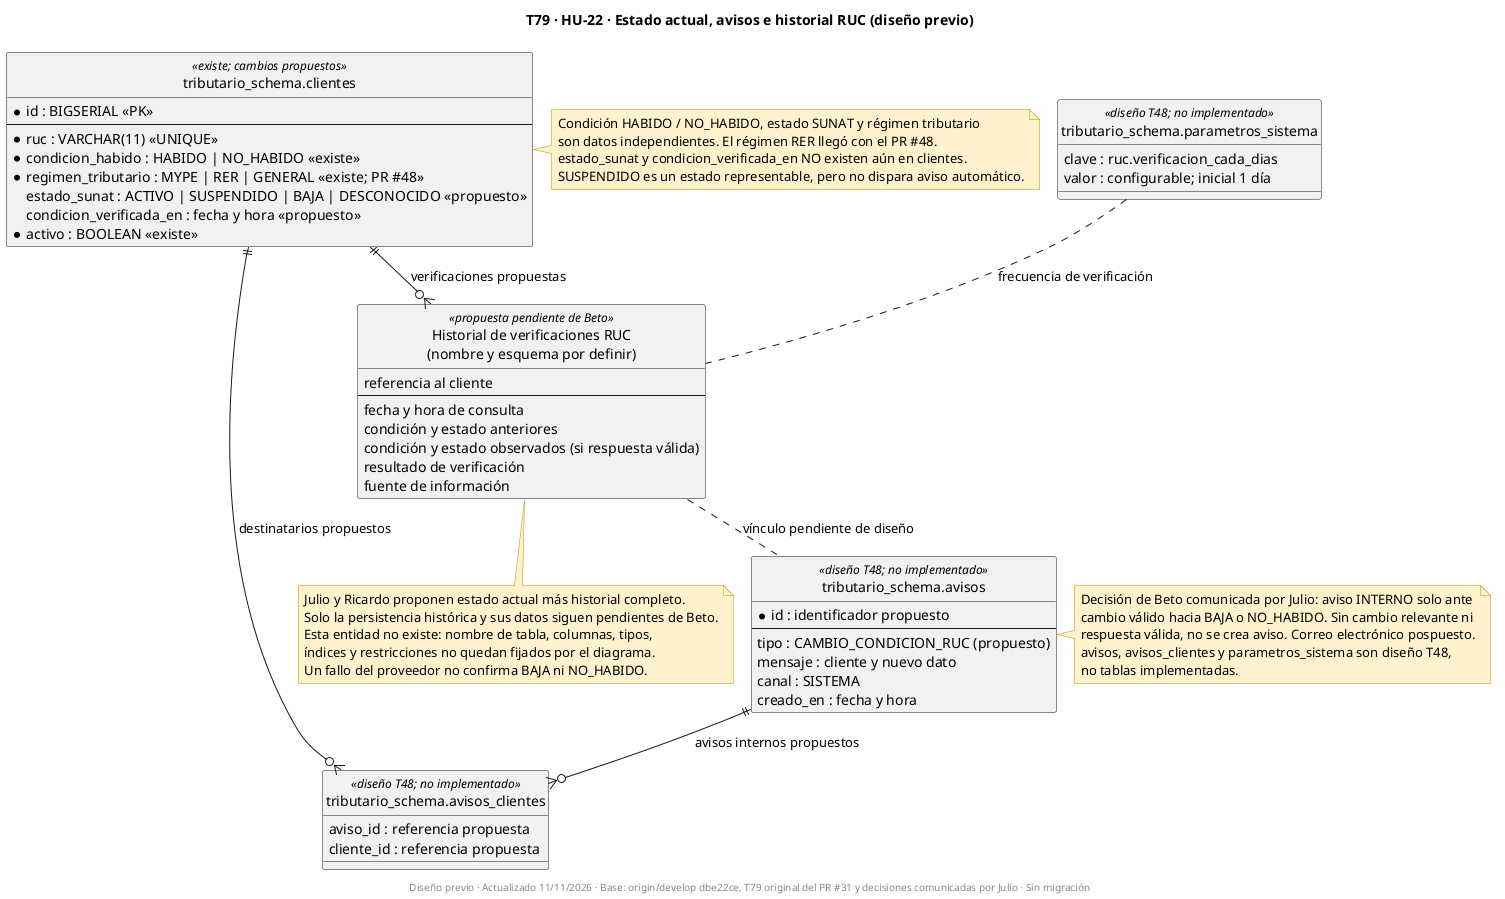

The diagram above was rendered by PlantUML. Its source (embedded in the PNG):
@startuml
!pragma layout smetana
title T79 · HU-22 · Estado actual, avisos e historial RUC (diseño previo)
skinparam shadowing false
skinparam noteBackgroundColor #FFF2CC
skinparam noteBorderColor #BF9000
hide circle

entity "tributario_schema.clientes" as clientes <<existe; cambios propuestos>> {
  * id : BIGSERIAL <<PK>>
  --
  * ruc : VARCHAR(11) <<UNIQUE>>
  * condicion_habido : HABIDO | NO_HABIDO <<existe>>
  * regimen_tributario : MYPE | RER | GENERAL <<existe; PR #48>>
    estado_sunat : ACTIVO | SUSPENDIDO | BAJA | DESCONOCIDO <<propuesto>>
    condicion_verificada_en : fecha y hora <<propuesto>>
  * activo : BOOLEAN <<existe>>
}
entity "Historial de verificaciones RUC\n(nombre y esquema por definir)" as historial <<propuesta pendiente de Beto>> {
  referencia al cliente
  --
  fecha y hora de consulta
  condición y estado anteriores
  condición y estado observados (si respuesta válida)
  resultado de verificación
  fuente de información
}
entity "tributario_schema.avisos" as avisos <<diseño T48; no implementado>> {
  * id : identificador propuesto
  --
  tipo : CAMBIO_CONDICION_RUC (propuesto)
  mensaje : cliente y nuevo dato
  canal : SISTEMA
  creado_en : fecha y hora
}
entity "tributario_schema.avisos_clientes" as ac <<diseño T48; no implementado>> {
  aviso_id : referencia propuesta
  cliente_id : referencia propuesta
}
entity "tributario_schema.parametros_sistema" as param <<diseño T48; no implementado>> {
  clave : ruc.verificacion_cada_dias
  valor : configurable; inicial 1 día
}

clientes ||--o{ historial : verificaciones propuestas
clientes ||--o{ ac : destinatarios propuestos
avisos ||--o{ ac : avisos internos propuestos
historial .. avisos : vínculo pendiente de diseño
param .. historial : frecuencia de verificación

note right of clientes
  Condición HABIDO / NO_HABIDO, estado SUNAT y régimen tributario
  son datos independientes. El régimen RER llegó con el PR #48.
  estado_sunat y condicion_verificada_en NO existen aún en clientes.
  SUSPENDIDO es un estado representable, pero no dispara aviso automático.
end note
note bottom of historial
  Julio y Ricardo proponen estado actual más historial completo.
  Solo la persistencia histórica y sus datos siguen pendientes de Beto.
  Esta entidad no existe: nombre de tabla, columnas, tipos,
  índices y restricciones no quedan fijados por el diagrama.
  Un fallo del proveedor no confirma BAJA ni NO_HABIDO.
end note
note right of avisos
  Decisión de Beto comunicada por Julio: aviso INTERNO solo ante
  cambio válido hacia BAJA o NO_HABIDO. Sin cambio relevante ni
  respuesta válida, no se crea aviso. Correo electrónico pospuesto.
  avisos, avisos_clientes y parametros_sistema son diseño T48,
  no tablas implementadas.
end note
footer Diseño previo · Actualizado 11/11/2026 · Base: origin/develop dbe22ce, T79 original del PR #31 y decisiones comunicadas por Julio · Sin migración
@enduml